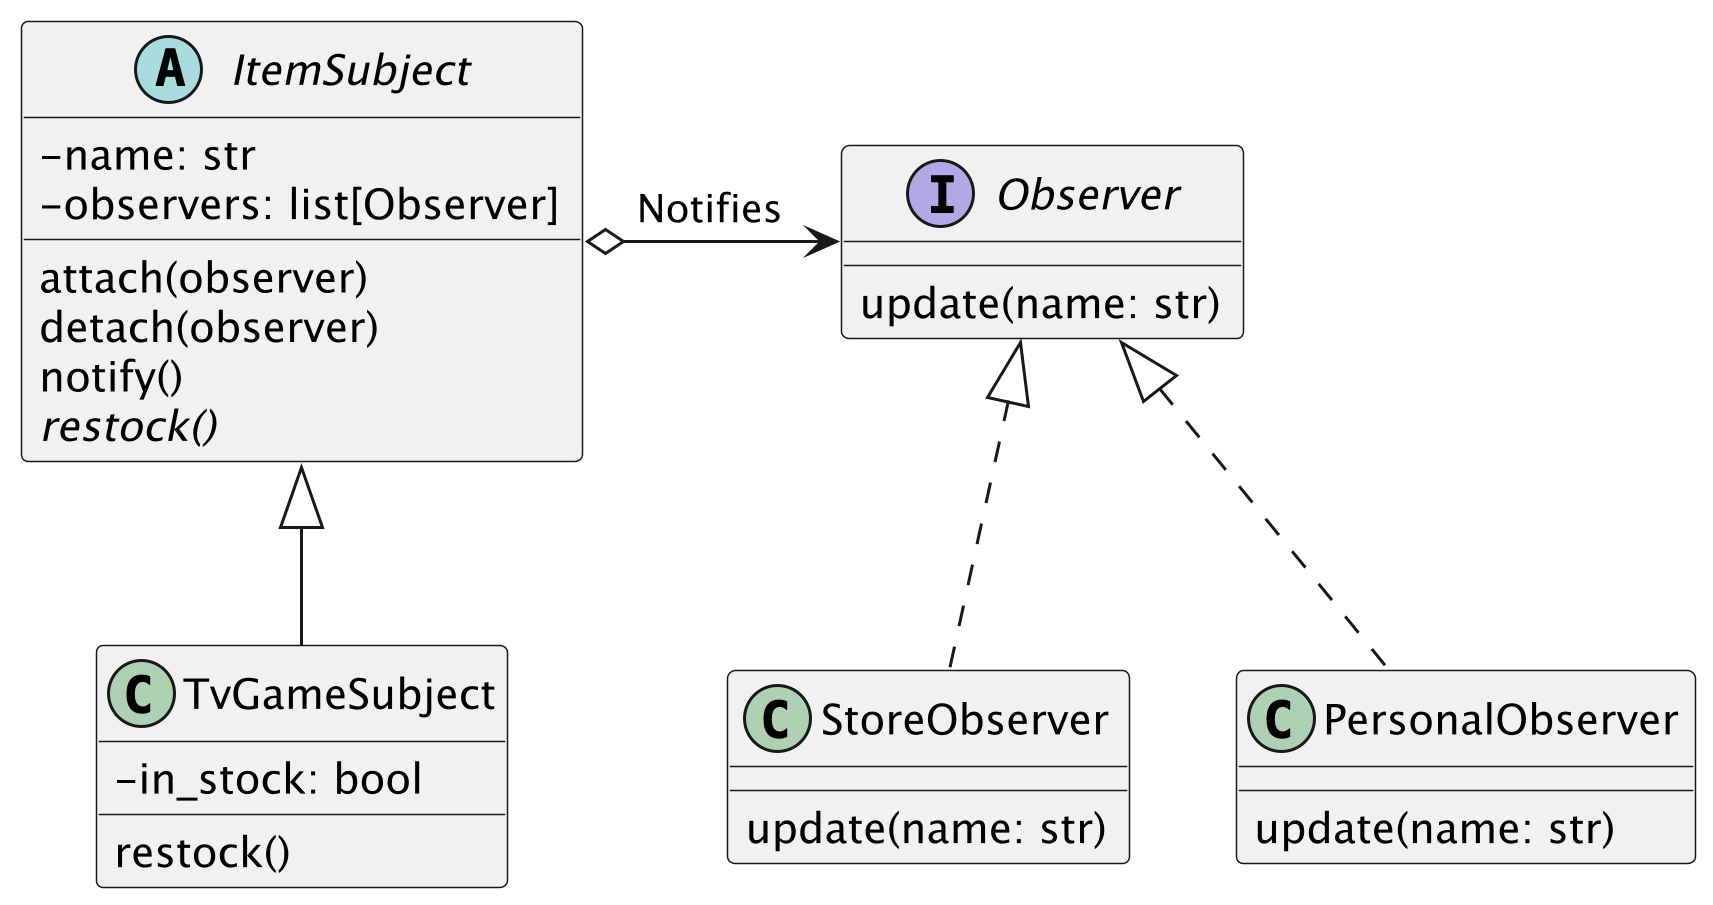

The diagram above was rendered by PlantUML. Its source (embedded in the PNG):
@startuml practice
skinparam classAttributeIconSize 0
scale 3

abstract class ItemSubject {
    - name: str
    - observers: list[Observer]
    attach(observer)
    detach(observer)
    notify()
    {abstract}restock()
}

class TvGameSubject {
    - in_stock: bool
    restock()
}

interface Observer {
    update(name: str)
}

class StoreObserver {
    update(name: str)
}

class PersonalObserver {
    update(name: str)
}

ItemSubject <|-- TvGameSubject
ItemSubject o-> Observer : Notifies
Observer <|.. StoreObserver
Observer <|.. PersonalObserver
@enduml